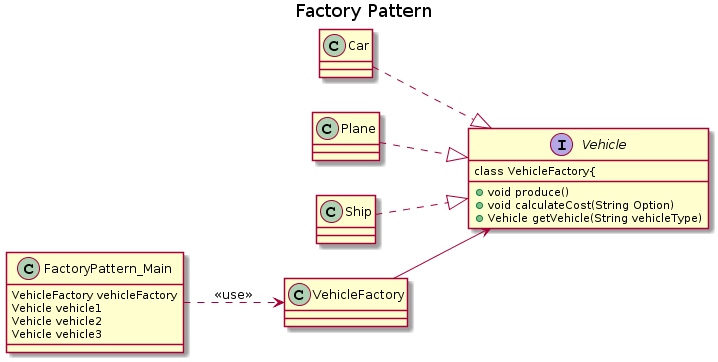

The diagram above was rendered by PlantUML. Its source (embedded in the PNG):
@startuml
title Factory Pattern
left to right direction

interface Vehicle{
+void produce()
+void calculateCost(String Option)

class VehicleFactory{
+Vehicle getVehicle(String vehicleType)
}
class FactoryPattern_Main{
VehicleFactory vehicleFactory
Vehicle vehicle1
Vehicle vehicle2
Vehicle vehicle3
}

Car ..|> Vehicle
Plane ..|> Vehicle
Ship ..|> Vehicle

VehicleFactory --> Vehicle
FactoryPattern_Main ..> VehicleFactory : <<use>>
@enduml